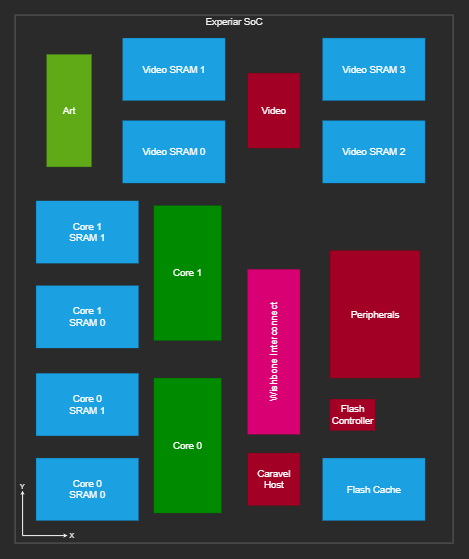

The diagram above was exported from draw.io. Its source (the exported page's mxGraphModel, read from the mxfile embedded in the PNG):
<mxGraphModel dx="6873" dy="4083" grid="1" gridSize="10" guides="1" tooltips="1" connect="0" arrows="0" fold="1" page="1" pageScale="1" pageWidth="1600" pageHeight="900" math="1" shadow="0">
  <root>
    <mxCell id="0" />
    <mxCell id="1" parent="0" />
    <mxCell id="F5nkeVbqzN7qwwfJJaGw-9" value="" style="group;flipV=1;" parent="1" vertex="1" connectable="0">
      <mxGeometry width="2920" height="3520" as="geometry" />
    </mxCell>
    <mxCell id="ul03ughP1UyIuIYH0G2M-1" value="&lt;font style=&quot;font-size: 64px&quot;&gt;Experiar SoC&lt;/font&gt;" style="rounded=0;whiteSpace=wrap;html=1;verticalAlign=top;flipV=0;direction=east;shadow=0;sketch=0;fillColor=default;gradientColor=none;glass=0;container=0;imageVerticalAlign=middle;noLabel=0;" parent="F5nkeVbqzN7qwwfJJaGw-9" vertex="1">
      <mxGeometry width="2920" height="3520" as="geometry" />
    </mxCell>
    <mxCell id="KyZ2MTBXQiaxvafbOAjm-1" value="&lt;font style=&quot;font-size: 64px&quot;&gt;Wishbone Interconnect&lt;/font&gt;" style="rounded=0;whiteSpace=wrap;html=1;verticalAlign=middle;flipV=1;direction=east;shadow=0;sketch=0;fillColor=#d80073;glass=0;container=0;imageVerticalAlign=middle;noLabel=0;fontColor=#ffffff;strokeColor=#A50040;horizontal=0;" parent="F5nkeVbqzN7qwwfJJaGw-9" vertex="1">
      <mxGeometry x="1550" y="1695" width="350" height="1100" as="geometry" />
    </mxCell>
    <mxCell id="KyZ2MTBXQiaxvafbOAjm-2" value="&lt;font style=&quot;font-size: 64px&quot;&gt;Peripherals&lt;/font&gt;" style="rounded=0;whiteSpace=wrap;html=1;verticalAlign=middle;flipV=1;direction=east;shadow=0;sketch=0;fillColor=#a20025;glass=0;container=0;imageVerticalAlign=middle;noLabel=0;fontColor=#ffffff;strokeColor=#6F0000;" parent="F5nkeVbqzN7qwwfJJaGw-9" vertex="1">
      <mxGeometry x="2100" y="1570" width="600" height="850" as="geometry" />
    </mxCell>
    <mxCell id="KyZ2MTBXQiaxvafbOAjm-3" value="&lt;font style=&quot;font-size: 64px&quot;&gt;Core 1&lt;/font&gt;" style="rounded=0;whiteSpace=wrap;html=1;verticalAlign=middle;flipV=0;direction=east;shadow=0;sketch=0;fillColor=#008a00;glass=0;container=0;imageVerticalAlign=middle;noLabel=0;fontColor=#ffffff;strokeColor=#005700;" parent="F5nkeVbqzN7qwwfJJaGw-9" vertex="1">
      <mxGeometry x="925" y="1270" width="450" height="900" as="geometry" />
    </mxCell>
    <mxCell id="KyZ2MTBXQiaxvafbOAjm-4" value="&lt;font style=&quot;font-size: 64px&quot;&gt;Core 0&lt;/font&gt;" style="rounded=0;whiteSpace=wrap;html=1;verticalAlign=middle;flipV=1;direction=east;shadow=0;sketch=0;fillColor=#008a00;glass=0;container=0;imageVerticalAlign=middle;noLabel=0;fontColor=#ffffff;strokeColor=#005700;" parent="F5nkeVbqzN7qwwfJJaGw-9" vertex="1">
      <mxGeometry x="925" y="2420" width="450" height="900" as="geometry" />
    </mxCell>
    <mxCell id="KyZ2MTBXQiaxvafbOAjm-5" value="&lt;font style=&quot;font-size: 64px&quot;&gt;Core 0&lt;br&gt;SRAM 1&lt;/font&gt;" style="rounded=0;whiteSpace=wrap;html=1;verticalAlign=middle;flipV=1;direction=west;shadow=0;sketch=0;fillColor=#1ba1e2;glass=0;container=0;imageVerticalAlign=middle;noLabel=0;fontColor=#ffffff;strokeColor=#006EAF;" parent="F5nkeVbqzN7qwwfJJaGw-9" vertex="1">
      <mxGeometry x="140" y="2388.46" width="683.1" height="416.54" as="geometry" />
    </mxCell>
    <mxCell id="KyZ2MTBXQiaxvafbOAjm-6" value="&lt;font style=&quot;font-size: 64px&quot;&gt;Core 1&lt;br&gt;SRAM 0&lt;/font&gt;" style="rounded=0;whiteSpace=wrap;html=1;verticalAlign=middle;flipV=1;direction=west;shadow=0;sketch=0;fillColor=#1ba1e2;glass=0;container=0;imageVerticalAlign=middle;noLabel=0;fontColor=#ffffff;strokeColor=#006EAF;" parent="F5nkeVbqzN7qwwfJJaGw-9" vertex="1">
      <mxGeometry x="140" y="1803.46" width="683.1" height="416.54" as="geometry" />
    </mxCell>
    <mxCell id="KyZ2MTBXQiaxvafbOAjm-7" value="&lt;font style=&quot;font-size: 64px&quot;&gt;Caravel Host&lt;/font&gt;" style="rounded=0;whiteSpace=wrap;html=1;verticalAlign=middle;flipV=1;direction=east;shadow=0;sketch=0;fillColor=#a20025;glass=0;container=0;imageVerticalAlign=middle;noLabel=0;fontColor=#ffffff;strokeColor=#6F0000;" parent="F5nkeVbqzN7qwwfJJaGw-9" vertex="1">
      <mxGeometry x="1550" y="2920" width="350" height="350" as="geometry" />
    </mxCell>
    <mxCell id="KyZ2MTBXQiaxvafbOAjm-9" value="" style="endArrow=classic;html=1;rounded=0;strokeWidth=7;" parent="F5nkeVbqzN7qwwfJJaGw-9" edge="1">
      <mxGeometry width="50" height="50" relative="1" as="geometry">
        <mxPoint x="50" y="3470" as="sourcePoint" />
        <mxPoint x="50" y="3170" as="targetPoint" />
      </mxGeometry>
    </mxCell>
    <mxCell id="KyZ2MTBXQiaxvafbOAjm-10" value="" style="endArrow=classic;html=1;rounded=0;strokeWidth=7;" parent="F5nkeVbqzN7qwwfJJaGw-9" edge="1">
      <mxGeometry width="50" height="50" relative="1" as="geometry">
        <mxPoint x="50" y="3470" as="sourcePoint" />
        <mxPoint x="350" y="3470" as="targetPoint" />
      </mxGeometry>
    </mxCell>
    <mxCell id="KyZ2MTBXQiaxvafbOAjm-21" value="Y" style="text;html=1;strokeColor=none;fillColor=none;align=center;verticalAlign=middle;whiteSpace=wrap;rounded=0;fontSize=48;" parent="F5nkeVbqzN7qwwfJJaGw-9" vertex="1">
      <mxGeometry x="30" y="3120" width="40" height="40" as="geometry" />
    </mxCell>
    <mxCell id="KyZ2MTBXQiaxvafbOAjm-22" value="X" style="text;html=1;strokeColor=none;fillColor=none;align=center;verticalAlign=middle;whiteSpace=wrap;rounded=0;fontSize=48;" parent="F5nkeVbqzN7qwwfJJaGw-9" vertex="1">
      <mxGeometry x="360" y="3450" width="40" height="40" as="geometry" />
    </mxCell>
    <mxCell id="F5nkeVbqzN7qwwfJJaGw-1" value="&lt;font style=&quot;font-size: 64px&quot;&gt;Video&lt;/font&gt;" style="rounded=0;whiteSpace=wrap;html=1;verticalAlign=middle;flipV=1;direction=east;shadow=0;sketch=0;fillColor=#a20025;glass=0;container=0;imageVerticalAlign=middle;noLabel=0;fontColor=#ffffff;strokeColor=#6F0000;" parent="F5nkeVbqzN7qwwfJJaGw-9" vertex="1">
      <mxGeometry x="1550" y="387" width="350" height="500" as="geometry" />
    </mxCell>
    <mxCell id="F5nkeVbqzN7qwwfJJaGw-2" value="&lt;font style=&quot;font-size: 64px&quot;&gt;Video SRAM 3&lt;/font&gt;" style="rounded=0;whiteSpace=wrap;html=1;verticalAlign=middle;flipV=1;direction=east;shadow=0;sketch=0;fillColor=#1ba1e2;glass=0;container=0;imageVerticalAlign=middle;noLabel=0;fontColor=#ffffff;strokeColor=#006EAF;" parent="F5nkeVbqzN7qwwfJJaGw-9" vertex="1">
      <mxGeometry x="2050" y="153.46000000000004" width="683.1" height="416.54" as="geometry" />
    </mxCell>
    <mxCell id="F5nkeVbqzN7qwwfJJaGw-3" value="&lt;font style=&quot;font-size: 64px&quot;&gt;Video SRAM 2&lt;/font&gt;" style="rounded=0;whiteSpace=wrap;html=1;verticalAlign=middle;flipV=1;direction=east;shadow=0;sketch=0;fillColor=#1ba1e2;glass=0;container=0;imageVerticalAlign=middle;noLabel=0;fontColor=#ffffff;strokeColor=#006EAF;" parent="F5nkeVbqzN7qwwfJJaGw-9" vertex="1">
      <mxGeometry x="2050" y="703.46" width="683.1" height="416.54" as="geometry" />
    </mxCell>
    <mxCell id="zKgmCt91TdVVQ_jArr60-1" value="&lt;font style=&quot;font-size: 64px&quot;&gt;Flash&lt;br&gt;Controller&lt;br&gt;&lt;/font&gt;" style="rounded=0;whiteSpace=wrap;html=1;verticalAlign=middle;flipV=1;direction=south;shadow=0;sketch=0;fillColor=#a20025;glass=0;container=0;imageVerticalAlign=middle;noLabel=0;fontColor=#ffffff;strokeColor=#6F0000;horizontal=1;" parent="F5nkeVbqzN7qwwfJJaGw-9" vertex="1">
      <mxGeometry x="2100" y="2560" width="300" height="210" as="geometry" />
    </mxCell>
    <mxCell id="HnePqxmNIAXnWnvkojr7-1" value="&lt;font style=&quot;font-size: 64px&quot;&gt;Core 1&lt;br&gt;SRAM 1&lt;/font&gt;" style="rounded=0;whiteSpace=wrap;html=1;verticalAlign=middle;flipV=1;direction=west;shadow=0;sketch=0;fillColor=#1ba1e2;glass=0;container=0;imageVerticalAlign=middle;noLabel=0;fontColor=#ffffff;strokeColor=#006EAF;" parent="F5nkeVbqzN7qwwfJJaGw-9" vertex="1">
      <mxGeometry x="140" y="1238.46" width="683.1" height="416.54" as="geometry" />
    </mxCell>
    <mxCell id="HnePqxmNIAXnWnvkojr7-2" value="&lt;font style=&quot;font-size: 64px&quot;&gt;Core 0&lt;br&gt;SRAM 0&lt;/font&gt;" style="rounded=0;whiteSpace=wrap;html=1;verticalAlign=middle;flipV=1;direction=west;shadow=0;sketch=0;fillColor=#1ba1e2;glass=0;container=0;imageVerticalAlign=middle;noLabel=0;fontColor=#ffffff;strokeColor=#006EAF;" parent="F5nkeVbqzN7qwwfJJaGw-9" vertex="1">
      <mxGeometry x="140" y="2953.46" width="683.1" height="416.54" as="geometry" />
    </mxCell>
    <mxCell id="HnePqxmNIAXnWnvkojr7-3" value="&lt;font style=&quot;font-size: 64px&quot;&gt;Flash Cache&lt;/font&gt;" style="rounded=0;whiteSpace=wrap;html=1;verticalAlign=middle;flipV=1;direction=west;shadow=0;sketch=0;fillColor=#1ba1e2;glass=0;container=0;imageVerticalAlign=middle;noLabel=0;fontColor=#ffffff;strokeColor=#006EAF;" parent="F5nkeVbqzN7qwwfJJaGw-9" vertex="1">
      <mxGeometry x="2050" y="2953.46" width="683.1" height="416.54" as="geometry" />
    </mxCell>
    <mxCell id="HnePqxmNIAXnWnvkojr7-4" value="&lt;font style=&quot;font-size: 64px&quot;&gt;Video SRAM 1&lt;/font&gt;" style="rounded=0;whiteSpace=wrap;html=1;verticalAlign=middle;flipV=1;direction=west;shadow=0;sketch=0;fillColor=#1ba1e2;glass=0;container=0;imageVerticalAlign=middle;noLabel=0;fontColor=#ffffff;strokeColor=#006EAF;" parent="F5nkeVbqzN7qwwfJJaGw-9" vertex="1">
      <mxGeometry x="717" y="153.46000000000004" width="683.1" height="416.54" as="geometry" />
    </mxCell>
    <mxCell id="HnePqxmNIAXnWnvkojr7-6" value="&lt;font style=&quot;font-size: 64px&quot;&gt;Video SRAM 0&lt;br&gt;&lt;/font&gt;" style="rounded=0;whiteSpace=wrap;html=1;verticalAlign=middle;flipV=1;direction=east;shadow=0;sketch=0;fillColor=#1ba1e2;glass=0;container=0;imageVerticalAlign=middle;noLabel=0;fontColor=#ffffff;strokeColor=#006EAF;" parent="F5nkeVbqzN7qwwfJJaGw-9" vertex="1">
      <mxGeometry x="717" y="703.46" width="683.1" height="416.54" as="geometry" />
    </mxCell>
    <mxCell id="kEOpQD5vJWPCYRww3W3l-1" value="&lt;font style=&quot;font-size: 64px&quot;&gt;Art&lt;/font&gt;" style="rounded=0;whiteSpace=wrap;html=1;verticalAlign=middle;flipV=1;direction=south;shadow=0;sketch=0;fillColor=#60a917;glass=0;container=0;imageVerticalAlign=middle;noLabel=0;fontColor=#ffffff;strokeColor=#2D7600;" parent="F5nkeVbqzN7qwwfJJaGw-9" vertex="1">
      <mxGeometry x="210" y="262" width="300" height="750" as="geometry" />
    </mxCell>
  </root>
</mxGraphModel>